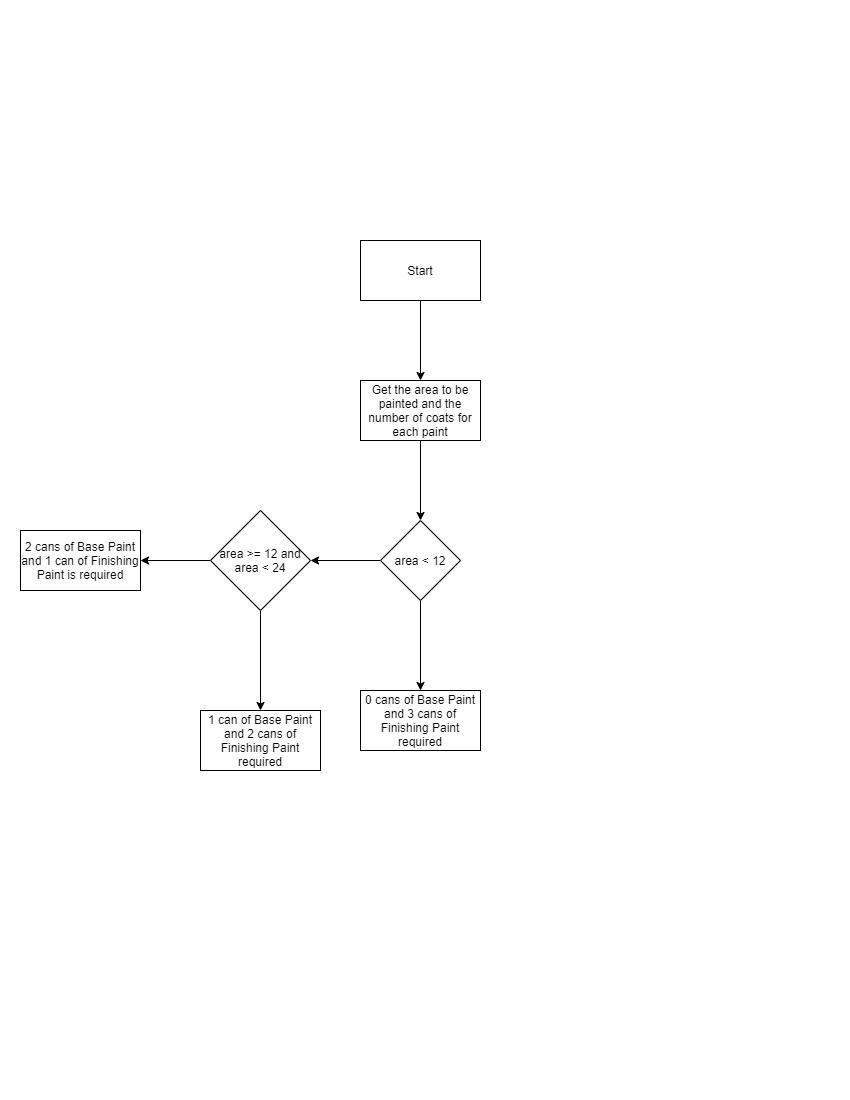

The diagram above was exported from draw.io. Its source (the exported page's mxGraphModel, read from the mxfile embedded in the PNG):
<mxGraphModel dx="1221" dy="686" grid="1" gridSize="10" guides="1" tooltips="1" connect="1" arrows="1" fold="1" page="1" pageScale="1" pageWidth="850" pageHeight="1100" math="0" shadow="0">
  <root>
    <mxCell id="0" />
    <mxCell id="1" parent="0" />
    <mxCell id="YE6XuJHBlYqEAKpIWly--3" value="" style="edgeStyle=orthogonalEdgeStyle;rounded=0;orthogonalLoop=1;jettySize=auto;html=1;" edge="1" parent="1" source="YE6XuJHBlYqEAKpIWly--1" target="YE6XuJHBlYqEAKpIWly--2">
      <mxGeometry relative="1" as="geometry" />
    </mxCell>
    <mxCell id="YE6XuJHBlYqEAKpIWly--1" value="Start" style="rounded=0;whiteSpace=wrap;html=1;" vertex="1" parent="1">
      <mxGeometry x="360" y="240" width="120" height="60" as="geometry" />
    </mxCell>
    <mxCell id="YE6XuJHBlYqEAKpIWly--5" value="" style="edgeStyle=orthogonalEdgeStyle;rounded=0;orthogonalLoop=1;jettySize=auto;html=1;" edge="1" parent="1" source="YE6XuJHBlYqEAKpIWly--2" target="YE6XuJHBlYqEAKpIWly--4">
      <mxGeometry relative="1" as="geometry" />
    </mxCell>
    <mxCell id="YE6XuJHBlYqEAKpIWly--2" value="Get the area to be painted and the number of coats for each paint" style="whiteSpace=wrap;html=1;rounded=0;" vertex="1" parent="1">
      <mxGeometry x="360" y="380" width="120" height="60" as="geometry" />
    </mxCell>
    <mxCell id="YE6XuJHBlYqEAKpIWly--11" value="" style="edgeStyle=orthogonalEdgeStyle;rounded=0;orthogonalLoop=1;jettySize=auto;html=1;" edge="1" parent="1" source="YE6XuJHBlYqEAKpIWly--4" target="YE6XuJHBlYqEAKpIWly--10">
      <mxGeometry relative="1" as="geometry" />
    </mxCell>
    <mxCell id="YE6XuJHBlYqEAKpIWly--13" value="" style="edgeStyle=orthogonalEdgeStyle;rounded=0;orthogonalLoop=1;jettySize=auto;html=1;" edge="1" parent="1" source="YE6XuJHBlYqEAKpIWly--4" target="YE6XuJHBlYqEAKpIWly--12">
      <mxGeometry relative="1" as="geometry" />
    </mxCell>
    <mxCell id="YE6XuJHBlYqEAKpIWly--4" value="area &amp;lt; 12" style="rhombus;whiteSpace=wrap;html=1;rounded=0;" vertex="1" parent="1">
      <mxGeometry x="380" y="520" width="80" height="80" as="geometry" />
    </mxCell>
    <mxCell id="YE6XuJHBlYqEAKpIWly--10" value="0 cans of Base Paint and 3 cans of Finishing Paint required" style="rounded=0;whiteSpace=wrap;html=1;" vertex="1" parent="1">
      <mxGeometry x="360" y="690" width="120" height="60" as="geometry" />
    </mxCell>
    <mxCell id="YE6XuJHBlYqEAKpIWly--15" value="" style="edgeStyle=orthogonalEdgeStyle;rounded=0;orthogonalLoop=1;jettySize=auto;html=1;" edge="1" parent="1" source="YE6XuJHBlYqEAKpIWly--12" target="YE6XuJHBlYqEAKpIWly--14">
      <mxGeometry relative="1" as="geometry" />
    </mxCell>
    <mxCell id="YE6XuJHBlYqEAKpIWly--17" value="" style="edgeStyle=orthogonalEdgeStyle;rounded=0;orthogonalLoop=1;jettySize=auto;html=1;" edge="1" parent="1" source="YE6XuJHBlYqEAKpIWly--12">
      <mxGeometry relative="1" as="geometry">
        <mxPoint x="140" y="560" as="targetPoint" />
      </mxGeometry>
    </mxCell>
    <mxCell id="YE6XuJHBlYqEAKpIWly--12" value="area &amp;gt;= 12 and area &amp;lt; 24" style="rhombus;whiteSpace=wrap;html=1;rounded=0;" vertex="1" parent="1">
      <mxGeometry x="210" y="510" width="100" height="100" as="geometry" />
    </mxCell>
    <mxCell id="YE6XuJHBlYqEAKpIWly--14" value="1 can of Base Paint and 2 cans of Finishing Paint required" style="whiteSpace=wrap;html=1;rounded=0;" vertex="1" parent="1">
      <mxGeometry x="200" y="710" width="120" height="60" as="geometry" />
    </mxCell>
    <mxCell id="YE6XuJHBlYqEAKpIWly--16" value="2 cans of Base Paint and 1 can of Finishing Paint is required" style="rounded=0;whiteSpace=wrap;html=1;" vertex="1" parent="1">
      <mxGeometry x="20" y="530" width="120" height="60" as="geometry" />
    </mxCell>
  </root>
</mxGraphModel>